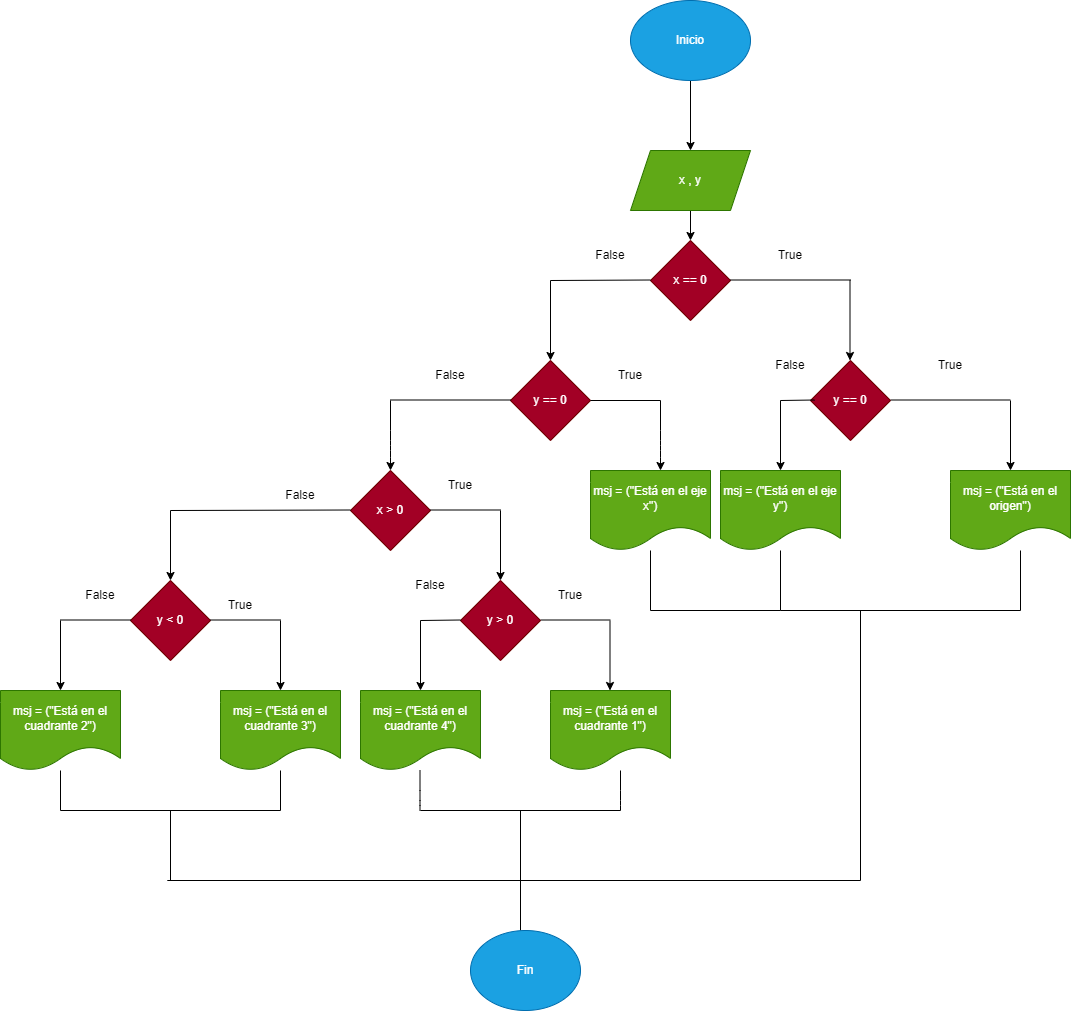

The diagram above was exported from draw.io. Its source (the exported page's mxGraphModel, read from the mxfile embedded in the PNG):
<mxGraphModel dx="1573" dy="1737" grid="1" gridSize="10" guides="1" tooltips="1" connect="1" arrows="1" fold="1" page="1" pageScale="1" pageWidth="827" pageHeight="1169" math="0" shadow="0">
  <root>
    <mxCell id="0" />
    <mxCell id="1" parent="0" />
    <mxCell id="4" value="" style="edgeStyle=none;html=1;" parent="1" source="2" target="3" edge="1">
      <mxGeometry relative="1" as="geometry" />
    </mxCell>
    <mxCell id="2" value="Inicio" style="ellipse;whiteSpace=wrap;html=1;fillColor=#1ba1e2;fontColor=#ffffff;strokeColor=#006EAF;" parent="1" vertex="1">
      <mxGeometry x="290" y="-40" width="120" height="80" as="geometry" />
    </mxCell>
    <mxCell id="6" value="" style="edgeStyle=none;html=1;" parent="1" source="3" target="5" edge="1">
      <mxGeometry relative="1" as="geometry" />
    </mxCell>
    <mxCell id="3" value="x , y" style="shape=parallelogram;perimeter=parallelogramPerimeter;whiteSpace=wrap;html=1;fixedSize=1;fillColor=#60a917;fontColor=#ffffff;strokeColor=#2D7600;" parent="1" vertex="1">
      <mxGeometry x="290" y="110" width="120" height="60" as="geometry" />
    </mxCell>
    <mxCell id="5" value="x == 0" style="rhombus;whiteSpace=wrap;html=1;fillColor=#a20025;fontColor=#ffffff;strokeColor=#6F0000;" parent="1" vertex="1">
      <mxGeometry x="310" y="200" width="80" height="80" as="geometry" />
    </mxCell>
    <mxCell id="8" value="" style="endArrow=none;html=1;" parent="1" edge="1">
      <mxGeometry width="50" height="50" relative="1" as="geometry">
        <mxPoint x="390" y="239.5" as="sourcePoint" />
        <mxPoint x="510" y="239.5" as="targetPoint" />
      </mxGeometry>
    </mxCell>
    <mxCell id="9" value="" style="endArrow=classic;html=1;" parent="1" edge="1">
      <mxGeometry width="50" height="50" relative="1" as="geometry">
        <mxPoint x="509.5" y="240" as="sourcePoint" />
        <mxPoint x="509.5" y="320" as="targetPoint" />
      </mxGeometry>
    </mxCell>
    <mxCell id="11" value="True" style="text;html=1;strokeColor=none;fillColor=none;align=center;verticalAlign=middle;whiteSpace=wrap;rounded=0;" parent="1" vertex="1">
      <mxGeometry x="420" y="200" width="60" height="30" as="geometry" />
    </mxCell>
    <mxCell id="12" value="False" style="text;html=1;strokeColor=none;fillColor=none;align=center;verticalAlign=middle;whiteSpace=wrap;rounded=0;" parent="1" vertex="1">
      <mxGeometry x="240" y="200" width="60" height="30" as="geometry" />
    </mxCell>
    <mxCell id="14" value="" style="endArrow=none;html=1;" parent="1" edge="1">
      <mxGeometry width="50" height="50" relative="1" as="geometry">
        <mxPoint x="210" y="240" as="sourcePoint" />
        <mxPoint x="310" y="239.5" as="targetPoint" />
      </mxGeometry>
    </mxCell>
    <mxCell id="96" value="y == 0" style="rhombus;whiteSpace=wrap;html=1;fillColor=#a20025;fontColor=#ffffff;strokeColor=#6F0000;" parent="1" vertex="1">
      <mxGeometry x="470" y="320" width="80" height="80" as="geometry" />
    </mxCell>
    <mxCell id="97" value="" style="endArrow=none;html=1;" parent="1" edge="1">
      <mxGeometry width="50" height="50" relative="1" as="geometry">
        <mxPoint x="550" y="359.5" as="sourcePoint" />
        <mxPoint x="670" y="359.5" as="targetPoint" />
      </mxGeometry>
    </mxCell>
    <mxCell id="98" value="" style="endArrow=classic;html=1;" parent="1" target="99" edge="1">
      <mxGeometry width="50" height="50" relative="1" as="geometry">
        <mxPoint x="670" y="360" as="sourcePoint" />
        <mxPoint x="670" y="440" as="targetPoint" />
      </mxGeometry>
    </mxCell>
    <mxCell id="99" value="msj = (&quot;Está en el origen&quot;)" style="shape=document;whiteSpace=wrap;html=1;boundedLbl=1;fillColor=#60a917;fontColor=#ffffff;strokeColor=#2D7600;" parent="1" vertex="1">
      <mxGeometry x="610" y="430" width="120" height="80" as="geometry" />
    </mxCell>
    <mxCell id="100" value="" style="endArrow=none;html=1;" parent="1" edge="1">
      <mxGeometry width="50" height="50" relative="1" as="geometry">
        <mxPoint x="440" y="360" as="sourcePoint" />
        <mxPoint x="474" y="359.5" as="targetPoint" />
      </mxGeometry>
    </mxCell>
    <mxCell id="101" value="" style="endArrow=classic;html=1;" parent="1" edge="1">
      <mxGeometry width="50" height="50" relative="1" as="geometry">
        <mxPoint x="440" y="360" as="sourcePoint" />
        <mxPoint x="440" y="430" as="targetPoint" />
      </mxGeometry>
    </mxCell>
    <mxCell id="102" value="msj = (&quot;Está en el eje y&quot;)" style="shape=document;whiteSpace=wrap;html=1;boundedLbl=1;fillColor=#60a917;fontColor=#ffffff;strokeColor=#2D7600;" parent="1" vertex="1">
      <mxGeometry x="380" y="430" width="120" height="80" as="geometry" />
    </mxCell>
    <mxCell id="103" value="y == 0" style="rhombus;whiteSpace=wrap;html=1;fillColor=#a20025;fontColor=#ffffff;strokeColor=#6F0000;" parent="1" vertex="1">
      <mxGeometry x="170" y="320" width="80" height="80" as="geometry" />
    </mxCell>
    <mxCell id="104" value="" style="endArrow=classic;html=1;" parent="1" edge="1">
      <mxGeometry width="50" height="50" relative="1" as="geometry">
        <mxPoint x="210" y="240" as="sourcePoint" />
        <mxPoint x="210" y="320" as="targetPoint" />
      </mxGeometry>
    </mxCell>
    <mxCell id="105" value="" style="endArrow=none;html=1;" parent="1" edge="1">
      <mxGeometry width="50" height="50" relative="1" as="geometry">
        <mxPoint x="250" y="360" as="sourcePoint" />
        <mxPoint x="320" y="360" as="targetPoint" />
      </mxGeometry>
    </mxCell>
    <mxCell id="106" value="" style="endArrow=classic;html=1;" parent="1" edge="1">
      <mxGeometry width="50" height="50" relative="1" as="geometry">
        <mxPoint x="320" y="360" as="sourcePoint" />
        <mxPoint x="320" y="430" as="targetPoint" />
        <Array as="points">
          <mxPoint x="320" y="400" />
          <mxPoint x="320" y="410" />
        </Array>
      </mxGeometry>
    </mxCell>
    <mxCell id="107" value="msj = (&quot;Está en el eje x&quot;)" style="shape=document;whiteSpace=wrap;html=1;boundedLbl=1;fillColor=#60a917;fontColor=#ffffff;strokeColor=#2D7600;" parent="1" vertex="1">
      <mxGeometry x="250" y="430" width="120" height="80" as="geometry" />
    </mxCell>
    <mxCell id="109" value="" style="endArrow=none;html=1;" parent="1" edge="1">
      <mxGeometry width="50" height="50" relative="1" as="geometry">
        <mxPoint x="50" y="359.5" as="sourcePoint" />
        <mxPoint x="170" y="359.5" as="targetPoint" />
      </mxGeometry>
    </mxCell>
    <mxCell id="110" value="" style="endArrow=classic;html=1;" parent="1" edge="1">
      <mxGeometry width="50" height="50" relative="1" as="geometry">
        <mxPoint x="50" y="360" as="sourcePoint" />
        <mxPoint x="50" y="430" as="targetPoint" />
        <Array as="points">
          <mxPoint x="50" y="400" />
          <mxPoint x="50" y="410" />
        </Array>
      </mxGeometry>
    </mxCell>
    <mxCell id="111" value="x &amp;gt; 0" style="rhombus;whiteSpace=wrap;html=1;fillColor=#a20025;fontColor=#ffffff;strokeColor=#6F0000;" parent="1" vertex="1">
      <mxGeometry x="10" y="430" width="80" height="80" as="geometry" />
    </mxCell>
    <mxCell id="112" value="" style="endArrow=none;html=1;" parent="1" edge="1">
      <mxGeometry width="50" height="50" relative="1" as="geometry">
        <mxPoint x="90" y="469.5" as="sourcePoint" />
        <mxPoint x="160" y="469.5" as="targetPoint" />
      </mxGeometry>
    </mxCell>
    <mxCell id="113" value="" style="endArrow=classic;html=1;" parent="1" edge="1">
      <mxGeometry width="50" height="50" relative="1" as="geometry">
        <mxPoint x="160" y="470" as="sourcePoint" />
        <mxPoint x="160" y="540" as="targetPoint" />
        <Array as="points" />
      </mxGeometry>
    </mxCell>
    <mxCell id="115" value="y &amp;gt; 0" style="rhombus;whiteSpace=wrap;html=1;fillColor=#a20025;fontColor=#ffffff;strokeColor=#6F0000;" parent="1" vertex="1">
      <mxGeometry x="120" y="540" width="80" height="80" as="geometry" />
    </mxCell>
    <mxCell id="117" value="" style="endArrow=classic;html=1;" parent="1" edge="1">
      <mxGeometry width="50" height="50" relative="1" as="geometry">
        <mxPoint x="269.5" y="580" as="sourcePoint" />
        <mxPoint x="269.5" y="650" as="targetPoint" />
        <Array as="points" />
      </mxGeometry>
    </mxCell>
    <mxCell id="118" value="msj = (&quot;Está en el cuadrante 1&quot;)" style="shape=document;whiteSpace=wrap;html=1;boundedLbl=1;fillColor=#60a917;fontColor=#ffffff;strokeColor=#2D7600;" parent="1" vertex="1">
      <mxGeometry x="210" y="650" width="120" height="80" as="geometry" />
    </mxCell>
    <mxCell id="119" value="" style="endArrow=none;html=1;" parent="1" edge="1">
      <mxGeometry width="50" height="50" relative="1" as="geometry">
        <mxPoint x="200" y="579.5" as="sourcePoint" />
        <mxPoint x="270" y="579.5" as="targetPoint" />
      </mxGeometry>
    </mxCell>
    <mxCell id="120" value="" style="endArrow=none;html=1;" parent="1" edge="1">
      <mxGeometry width="50" height="50" relative="1" as="geometry">
        <mxPoint x="80" y="580" as="sourcePoint" />
        <mxPoint x="120" y="579.5" as="targetPoint" />
      </mxGeometry>
    </mxCell>
    <mxCell id="123" value="" style="endArrow=classic;html=1;" parent="1" edge="1">
      <mxGeometry width="50" height="50" relative="1" as="geometry">
        <mxPoint x="80" y="580" as="sourcePoint" />
        <mxPoint x="80" y="650" as="targetPoint" />
        <Array as="points" />
      </mxGeometry>
    </mxCell>
    <mxCell id="124" value="msj = (&quot;Está en el cuadrante 4&quot;)" style="shape=document;whiteSpace=wrap;html=1;boundedLbl=1;fillColor=#60a917;fontColor=#ffffff;strokeColor=#2D7600;" parent="1" vertex="1">
      <mxGeometry x="20" y="650" width="120" height="80" as="geometry" />
    </mxCell>
    <mxCell id="125" value="" style="endArrow=none;html=1;" parent="1" edge="1">
      <mxGeometry width="50" height="50" relative="1" as="geometry">
        <mxPoint x="-170" y="470" as="sourcePoint" />
        <mxPoint x="10" y="469.5" as="targetPoint" />
      </mxGeometry>
    </mxCell>
    <mxCell id="126" value="" style="endArrow=classic;html=1;" parent="1" edge="1">
      <mxGeometry width="50" height="50" relative="1" as="geometry">
        <mxPoint x="-170" y="470" as="sourcePoint" />
        <mxPoint x="-170" y="540" as="targetPoint" />
        <Array as="points" />
      </mxGeometry>
    </mxCell>
    <mxCell id="127" value="y &amp;lt; 0" style="rhombus;whiteSpace=wrap;html=1;fillColor=#a20025;fontColor=#ffffff;strokeColor=#6F0000;" parent="1" vertex="1">
      <mxGeometry x="-210" y="540" width="80" height="80" as="geometry" />
    </mxCell>
    <mxCell id="129" value="" style="endArrow=none;html=1;" parent="1" edge="1">
      <mxGeometry width="50" height="50" relative="1" as="geometry">
        <mxPoint x="-130" y="579.5" as="sourcePoint" />
        <mxPoint x="-60" y="579.5" as="targetPoint" />
      </mxGeometry>
    </mxCell>
    <mxCell id="130" value="" style="endArrow=classic;html=1;" parent="1" edge="1">
      <mxGeometry width="50" height="50" relative="1" as="geometry">
        <mxPoint x="-60" y="580" as="sourcePoint" />
        <mxPoint x="-60" y="650" as="targetPoint" />
        <Array as="points" />
      </mxGeometry>
    </mxCell>
    <mxCell id="132" value="msj = (&quot;Está en el cuadrante 3&quot;)" style="shape=document;whiteSpace=wrap;html=1;boundedLbl=1;fillColor=#60a917;fontColor=#ffffff;strokeColor=#2D7600;" parent="1" vertex="1">
      <mxGeometry x="-120" y="650" width="120" height="80" as="geometry" />
    </mxCell>
    <mxCell id="133" value="" style="endArrow=none;html=1;" parent="1" edge="1">
      <mxGeometry width="50" height="50" relative="1" as="geometry">
        <mxPoint x="-280" y="579.5" as="sourcePoint" />
        <mxPoint x="-210" y="579.5" as="targetPoint" />
      </mxGeometry>
    </mxCell>
    <mxCell id="134" value="" style="endArrow=classic;html=1;" parent="1" edge="1">
      <mxGeometry width="50" height="50" relative="1" as="geometry">
        <mxPoint x="-280" y="580" as="sourcePoint" />
        <mxPoint x="-280" y="650" as="targetPoint" />
        <Array as="points" />
      </mxGeometry>
    </mxCell>
    <mxCell id="135" value="msj = (&quot;Está en el cuadrante 2&quot;)" style="shape=document;whiteSpace=wrap;html=1;boundedLbl=1;fillColor=#60a917;fontColor=#ffffff;strokeColor=#2D7600;" parent="1" vertex="1">
      <mxGeometry x="-340" y="650" width="120" height="80" as="geometry" />
    </mxCell>
    <mxCell id="136" value="" style="endArrow=none;html=1;" parent="1" edge="1">
      <mxGeometry width="50" height="50" relative="1" as="geometry">
        <mxPoint x="-280" y="730" as="sourcePoint" />
        <mxPoint x="-280" y="770" as="targetPoint" />
      </mxGeometry>
    </mxCell>
    <mxCell id="137" value="" style="endArrow=none;html=1;" parent="1" edge="1">
      <mxGeometry width="50" height="50" relative="1" as="geometry">
        <mxPoint x="-280" y="770" as="sourcePoint" />
        <mxPoint x="-60" y="770" as="targetPoint" />
      </mxGeometry>
    </mxCell>
    <mxCell id="138" value="" style="endArrow=none;html=1;" edge="1" parent="1" target="132">
      <mxGeometry width="50" height="50" relative="1" as="geometry">
        <mxPoint x="-60" y="770" as="sourcePoint" />
        <mxPoint x="-50" y="730" as="targetPoint" />
      </mxGeometry>
    </mxCell>
    <mxCell id="139" value="" style="endArrow=none;html=1;" edge="1" parent="1">
      <mxGeometry width="50" height="50" relative="1" as="geometry">
        <mxPoint x="79.5" y="730" as="sourcePoint" />
        <mxPoint x="79.5" y="770" as="targetPoint" />
        <Array as="points">
          <mxPoint x="79.5" y="760" />
        </Array>
      </mxGeometry>
    </mxCell>
    <mxCell id="140" value="" style="endArrow=none;html=1;" edge="1" parent="1">
      <mxGeometry width="50" height="50" relative="1" as="geometry">
        <mxPoint x="280" y="730" as="sourcePoint" />
        <mxPoint x="280" y="770" as="targetPoint" />
        <Array as="points">
          <mxPoint x="280" y="760" />
        </Array>
      </mxGeometry>
    </mxCell>
    <mxCell id="141" value="" style="endArrow=none;html=1;" edge="1" parent="1">
      <mxGeometry width="50" height="50" relative="1" as="geometry">
        <mxPoint x="80" y="770" as="sourcePoint" />
        <mxPoint x="280" y="770" as="targetPoint" />
      </mxGeometry>
    </mxCell>
    <mxCell id="142" value="" style="endArrow=none;html=1;" edge="1" parent="1" target="107">
      <mxGeometry width="50" height="50" relative="1" as="geometry">
        <mxPoint x="310" y="570" as="sourcePoint" />
        <mxPoint x="460" y="640" as="targetPoint" />
      </mxGeometry>
    </mxCell>
    <mxCell id="143" value="" style="endArrow=none;html=1;" edge="1" parent="1">
      <mxGeometry width="50" height="50" relative="1" as="geometry">
        <mxPoint x="310" y="570" as="sourcePoint" />
        <mxPoint x="440" y="570" as="targetPoint" />
      </mxGeometry>
    </mxCell>
    <mxCell id="144" value="" style="endArrow=none;html=1;" edge="1" parent="1" target="102">
      <mxGeometry width="50" height="50" relative="1" as="geometry">
        <mxPoint x="440" y="570" as="sourcePoint" />
        <mxPoint x="460" y="550" as="targetPoint" />
      </mxGeometry>
    </mxCell>
    <mxCell id="145" value="" style="endArrow=none;html=1;" edge="1" parent="1">
      <mxGeometry width="50" height="50" relative="1" as="geometry">
        <mxPoint x="680" y="570" as="sourcePoint" />
        <mxPoint x="680" y="510" as="targetPoint" />
      </mxGeometry>
    </mxCell>
    <mxCell id="146" value="" style="endArrow=none;html=1;" edge="1" parent="1">
      <mxGeometry width="50" height="50" relative="1" as="geometry">
        <mxPoint x="440" y="570" as="sourcePoint" />
        <mxPoint x="680" y="570" as="targetPoint" />
      </mxGeometry>
    </mxCell>
    <mxCell id="147" value="" style="endArrow=none;html=1;" edge="1" parent="1">
      <mxGeometry width="50" height="50" relative="1" as="geometry">
        <mxPoint x="-170" y="840" as="sourcePoint" />
        <mxPoint x="-170" y="770" as="targetPoint" />
      </mxGeometry>
    </mxCell>
    <mxCell id="148" value="" style="endArrow=none;html=1;" edge="1" parent="1">
      <mxGeometry width="50" height="50" relative="1" as="geometry">
        <mxPoint x="180" y="840" as="sourcePoint" />
        <mxPoint x="180" y="770" as="targetPoint" />
      </mxGeometry>
    </mxCell>
    <mxCell id="149" value="" style="endArrow=none;html=1;" edge="1" parent="1">
      <mxGeometry width="50" height="50" relative="1" as="geometry">
        <mxPoint x="520" y="840" as="sourcePoint" />
        <mxPoint x="520" y="570" as="targetPoint" />
      </mxGeometry>
    </mxCell>
    <mxCell id="150" value="" style="endArrow=none;html=1;" edge="1" parent="1">
      <mxGeometry width="50" height="50" relative="1" as="geometry">
        <mxPoint x="-173.2000732421875" y="840" as="sourcePoint" />
        <mxPoint x="520" y="840" as="targetPoint" />
      </mxGeometry>
    </mxCell>
    <mxCell id="151" value="" style="endArrow=none;html=1;" edge="1" parent="1">
      <mxGeometry width="50" height="50" relative="1" as="geometry">
        <mxPoint x="180" y="890" as="sourcePoint" />
        <mxPoint x="180" y="840" as="targetPoint" />
      </mxGeometry>
    </mxCell>
    <mxCell id="152" value="Fin" style="ellipse;whiteSpace=wrap;html=1;fillColor=#1ba1e2;fontColor=#ffffff;strokeColor=#006EAF;" vertex="1" parent="1">
      <mxGeometry x="130" y="890" width="110" height="80" as="geometry" />
    </mxCell>
    <mxCell id="153" value="True" style="text;html=1;strokeColor=none;fillColor=none;align=center;verticalAlign=middle;whiteSpace=wrap;rounded=0;" vertex="1" parent="1">
      <mxGeometry x="580" y="310" width="60" height="30" as="geometry" />
    </mxCell>
    <mxCell id="154" value="True" style="text;html=1;strokeColor=none;fillColor=none;align=center;verticalAlign=middle;whiteSpace=wrap;rounded=0;" vertex="1" parent="1">
      <mxGeometry x="200" y="540" width="60" height="30" as="geometry" />
    </mxCell>
    <mxCell id="155" value="True" style="text;html=1;strokeColor=none;fillColor=none;align=center;verticalAlign=middle;whiteSpace=wrap;rounded=0;" vertex="1" parent="1">
      <mxGeometry x="260" y="320" width="60" height="30" as="geometry" />
    </mxCell>
    <mxCell id="156" value="True" style="text;html=1;strokeColor=none;fillColor=none;align=center;verticalAlign=middle;whiteSpace=wrap;rounded=0;" vertex="1" parent="1">
      <mxGeometry x="90" y="430" width="60" height="30" as="geometry" />
    </mxCell>
    <mxCell id="158" value="True" style="text;html=1;strokeColor=none;fillColor=none;align=center;verticalAlign=middle;whiteSpace=wrap;rounded=0;" vertex="1" parent="1">
      <mxGeometry x="-130" y="550" width="60" height="30" as="geometry" />
    </mxCell>
    <mxCell id="159" value="False" style="text;html=1;strokeColor=none;fillColor=none;align=center;verticalAlign=middle;whiteSpace=wrap;rounded=0;" vertex="1" parent="1">
      <mxGeometry x="420" y="310" width="60" height="30" as="geometry" />
    </mxCell>
    <mxCell id="160" value="False" style="text;html=1;strokeColor=none;fillColor=none;align=center;verticalAlign=middle;whiteSpace=wrap;rounded=0;" vertex="1" parent="1">
      <mxGeometry x="80" y="320" width="60" height="30" as="geometry" />
    </mxCell>
    <mxCell id="161" value="False" style="text;html=1;strokeColor=none;fillColor=none;align=center;verticalAlign=middle;whiteSpace=wrap;rounded=0;" vertex="1" parent="1">
      <mxGeometry x="60" y="530" width="60" height="30" as="geometry" />
    </mxCell>
    <mxCell id="162" value="False" style="text;html=1;strokeColor=none;fillColor=none;align=center;verticalAlign=middle;whiteSpace=wrap;rounded=0;" vertex="1" parent="1">
      <mxGeometry x="-270" y="540" width="60" height="30" as="geometry" />
    </mxCell>
    <mxCell id="163" value="False" style="text;html=1;strokeColor=none;fillColor=none;align=center;verticalAlign=middle;whiteSpace=wrap;rounded=0;" vertex="1" parent="1">
      <mxGeometry x="-70" y="440" width="60" height="30" as="geometry" />
    </mxCell>
  </root>
</mxGraphModel>